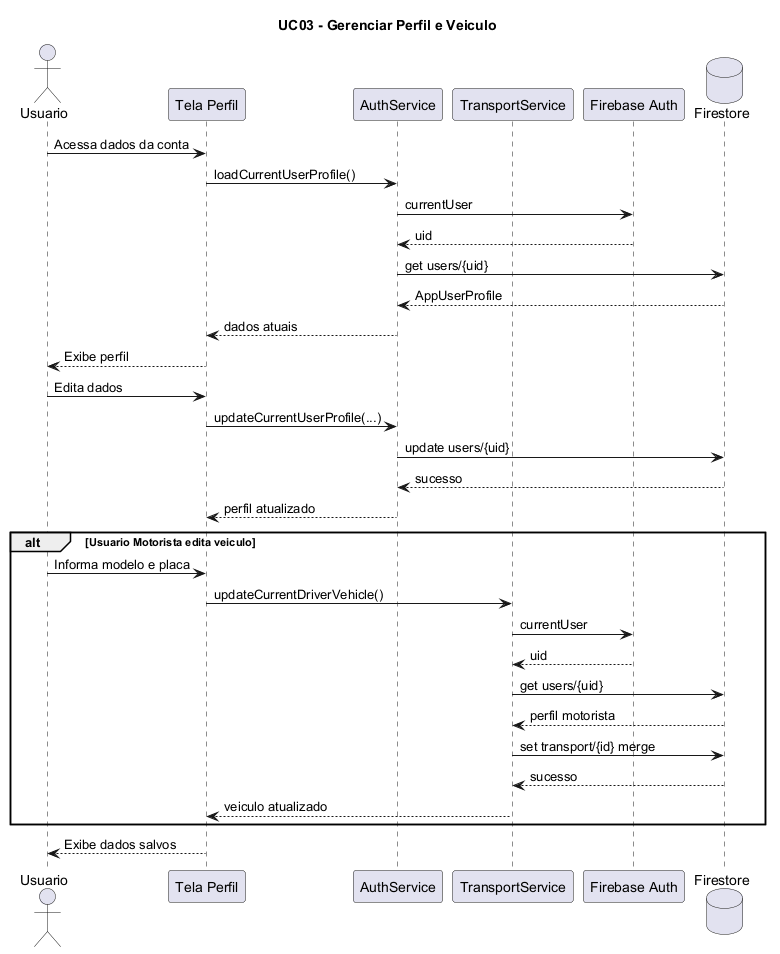

The diagram above was rendered by PlantUML. Its source (embedded in the PNG):
@startuml
title UC03 - Gerenciar Perfil e Veiculo

actor Usuario

participant "Tela Perfil" as Tela
participant "AuthService" as Auth
participant "TransportService" as Transporte
participant "Firebase Auth" as FirebaseAuth
database "Firestore" as Firestore

Usuario -> Tela : Acessa dados da conta
Tela -> Auth : loadCurrentUserProfile()
Auth -> FirebaseAuth : currentUser
FirebaseAuth --> Auth : uid
Auth -> Firestore : get users/{uid}
Firestore --> Auth : AppUserProfile
Auth --> Tela : dados atuais
Tela --> Usuario : Exibe perfil

Usuario -> Tela : Edita dados
Tela -> Auth : updateCurrentUserProfile(...)
Auth -> Firestore : update users/{uid}
Firestore --> Auth : sucesso
Auth --> Tela : perfil atualizado

alt Usuario Motorista edita veiculo
    Usuario -> Tela : Informa modelo e placa
    Tela -> Transporte : updateCurrentDriverVehicle()
    Transporte -> FirebaseAuth : currentUser
    FirebaseAuth --> Transporte : uid
    Transporte -> Firestore : get users/{uid}
    Firestore --> Transporte : perfil motorista
    Transporte -> Firestore : set transport/{id} merge
    Firestore --> Transporte : sucesso
    Transporte --> Tela : veiculo atualizado
end

Tela --> Usuario : Exibe dados salvos

@enduml